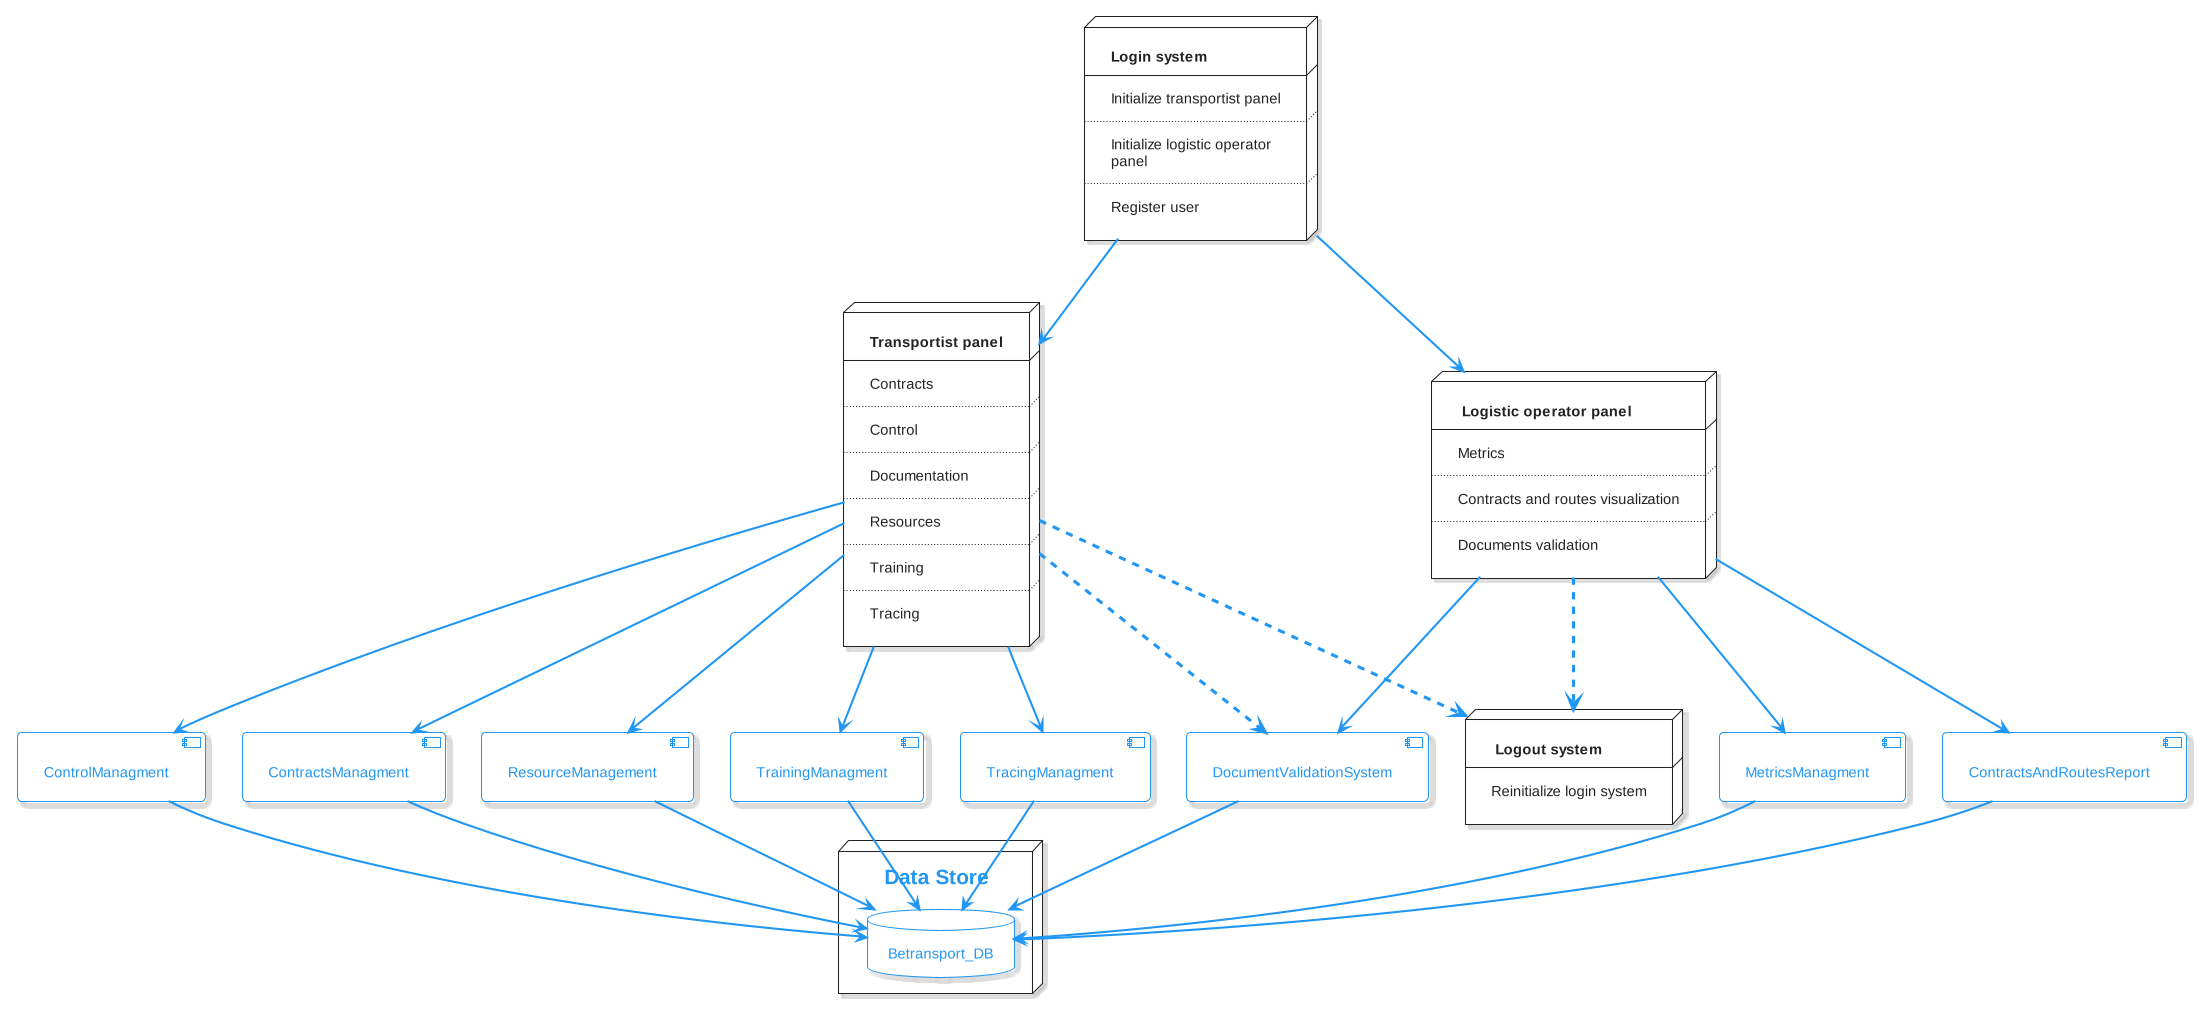

The diagram above was rendered by PlantUML. Its source (embedded in the PNG):
@startuml deployment
    !theme materia-outline
    component ControlManagment
    component ContractsManagment
    component ContractsAndRoutesReport
    component DocumentValidationSystem
    component ResourceManagement
    component MetricsManagment
    component TrainingManagment
    component TracingManagment

    node "Data Store" {
        database "Betransport_DB" {
        }
    }

    node LoginSystem [
        <b>Login system
        ----
        Initialize transportist panel
        ....
        Initialize logistic operator
        panel
        ....
        Register user       
    ]

    node TransportistPanel [
        <b>Transportist panel
        ----
        Contracts
        ....
        Control
        ....
        Documentation
        ....
        Resources
        ....
        Training
        ....
        Tracing
    ]

    node LogisticOperatorPanel [
        <b> Logistic operator panel
        ----
        Metrics
        ....
        Contracts and routes visualization
        ....
        Documents validation
    ]

    node LogoutSystem [
        <b> Logout system
        ----
        Reinitialize login system
    ]

   
    LoginSystem -[bold]-> TransportistPanel
    LoginSystem  -[bold]-> LogisticOperatorPanel

    LogisticOperatorPanel -[dashed]-> LogoutSystem
    LogisticOperatorPanel -[bold]-> ContractsAndRoutesReport
    LogisticOperatorPanel -[bold]-> DocumentValidationSystem
    LogisticOperatorPanel -[bold]-> MetricsManagment

    TransportistPanel-[bold]->ControlManagment
    TransportistPanel-[bold]->ContractsManagment
    TransportistPanel-[bold]->TrainingManagment
    TransportistPanel-[bold]->TracingManagment
    TransportistPanel-[dashed]->LogoutSystem
    TransportistPanel-[dashed]->DocumentValidationSystem
    TransportistPanel-[bold]->ResourceManagement

    ControlManagment -[bold]->Betransport_DB
    ContractsManagment -[bold]->Betransport_DB
    ContractsAndRoutesReport -[bold]->Betransport_DB
    DocumentValidationSystem -[bold]->Betransport_DB
    MetricsManagment -[bold]->Betransport_DB
    ResourceManagement -[bold]->Betransport_DB
    TracingManagment -[bold]->Betransport_DB
    TrainingManagment -[bold]->Betransport_DB


@enduml